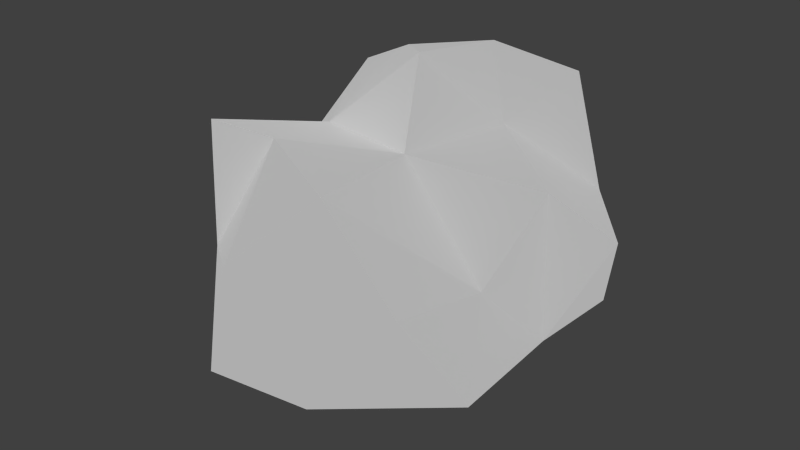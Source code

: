 # Source: Asteroid1.blend  (saved by Blender 2.74.0; exported with 4.5.12 LTS)
import bpy
from mathutils import Matrix  # noqa: F401  (used for matrix-valued properties, if any)

bpy.ops.wm.read_factory_settings(use_empty=True)
scene = bpy.context.scene
scene.name = 'Scene'

# ---- collections
col_collection_1 = bpy.data.collections.new('Collection 1'); scene.collection.children.link(col_collection_1)

# ---- materials (node trees are filled in below, after node groups)
mat_asteroid_white = bpy.data.materials.new('Asteroid White')
mat_asteroid_white.alpha_threshold = 0.0
mat_asteroid_white.roughness = 0.5

# ---- material node trees
mat_asteroid_white.use_nodes = True; mat_asteroid_white.node_tree.nodes.clear()
_N = mat_asteroid_white.node_tree.nodes; _L = mat_asteroid_white.node_tree.links
n0 = _N.new('ShaderNodeOutputMaterial'); n0.name = 'Material Output'; n0.location = (300, 300)
n1 = _N.new('ShaderNodeBsdfToon'); n1.name = 'Toon BSDF'; n1.location = (100, 300)
n1.inputs[1].default_value = 1.0
n1.inputs[2].default_value = 1.0
_L.new(n1.outputs[0], n0.inputs[0])
n0.is_active_output = True

# ---- world
world_world = bpy.data.worlds.new('World'); scene.world = world_world
world_world.color = (0.05088, 0.05088, 0.05088)
world_world.use_sun_shadow = False
world_world.sun_shadow_jitter_overblur = 0.0
world_world.cycles.sampling_method = 'MANUAL'
world_world.cycles.sample_map_resolution = 256

# ---- meshes
me_icosphere = bpy.data.meshes.new('Icosphere')
me_icosphere.from_pydata([(-0.02435, -0.4277, -0.7511), (0.2227, -0.9244, -0.4888), (0.5818, -0.7877, 0.004383), (-0.246, -0.5792, 0.4566), (-0.07298, -1.045, 0.1123), (-0.4762, -0.4245, -0.5183), (-0.5572, -0.6646, -0.1104), (0.6663, -0.3634, -0.02975), (-0.7483, -0.205, 0.06107), (0.3268, -0.1521, -0.6346), (0.3177, 0.3559, -0.6829), (0.2019, 0.6126, -0.3989), (-0.3765, -0.006945, -0.6097), (0.784, -0.06761, -0.3571), (-0.2212, 0.3464, -0.7515), (0.9004, 0.2927, 0.002092), (-0.8992, 0.2009, -0.05182), (-0.5671, 0.474, -0.3554), (0.06372, 0.9082, -0.1329), (0.5999, 0.6397, 0.03713), (-0.3941, 0.7534, 0.006458), (-0.2222, 0.6874, 0.4458), (-0.4317, -0.05334, 0.3203), (-0.3122, 0.3702, 0.6064), (0.2613, -0.3535, 0.451), (0.1312, 0.4236, 0.7043), (0.343, 0.2144, 0.4271), (0.0, 0.06052, 0.713), (0.7111, 0.01882, 0.2812), (0.2951, 0.8982, 0.4702), (-0.6925, 0.512, 0.4225), (-0.6981, -0.5224, 0.4094), (0.2784, -0.8574, 0.4503), (0.7311, 0.5319, -0.4532), (-0.2709, 0.8318, -0.4368), (-0.8969, -0.0001247, -0.4486), (-0.3208, -0.9542, -0.5272), (0.7414, -0.5319, -0.4567), (0.0, -0.01304, -0.8398)], [], [(5, 12, 0), (9, 13, 37), (36, 1, 4), (38, 0, 12), (1, 37, 2), (16, 8, 22), (19, 29, 26), (3, 24, 22), (28, 15, 26), (9, 38, 10), (33, 10, 11), (1, 0, 37), (26, 29, 25), (8, 31, 22), (13, 9, 10), (38, 9, 0), (22, 27, 23), (9, 37, 0), (19, 26, 15), (1, 2, 4), (31, 3, 22), (27, 22, 24), (36, 0, 1), (7, 28, 24), (24, 28, 26), (7, 24, 32), (12, 35, 17), (13, 15, 28), (32, 4, 2), (10, 14, 11), (36, 5, 0), (34, 11, 14), (4, 6, 36), (6, 4, 3), (11, 34, 18), (34, 14, 17), (32, 2, 7), (18, 19, 33), (14, 38, 12), (2, 37, 7), (33, 11, 18), (3, 31, 6), (6, 8, 5), (17, 35, 16), (16, 30, 20), (17, 16, 20), (4, 32, 3), (13, 33, 15), (3, 32, 24), (34, 17, 20), (18, 29, 19), (17, 14, 12), (35, 8, 16), (10, 38, 14), (10, 33, 13), (5, 35, 12), (35, 5, 8), (7, 37, 13), (36, 6, 5), (6, 31, 8), (28, 7, 13), (29, 18, 20), (20, 21, 29), (18, 34, 20), (33, 19, 15), (20, 30, 21), (21, 30, 23), (30, 22, 23), (29, 21, 23), (23, 27, 25), (30, 16, 22), (27, 24, 26), (23, 25, 29), (25, 27, 26)])
me_icosphere.materials.append(mat_asteroid_white)
me_icosphere.use_remesh_preserve_volume = False
me_icosphere.use_remesh_preserve_attributes = False
me_icosphere.use_mirror_vertex_groups = False
me_icosphere.update()

# ---- objects
ob_icosphere = bpy.data.objects.new('Icosphere', me_icosphere)

# ---- transforms, parenting, visibility, modifiers, constraints
ob_icosphere.location = (0.0, 0.0, 0.0)
ob_icosphere.lineart.crease_threshold = 0.0

# ---- collection membership
col_collection_1.objects.link(ob_icosphere)

# ---- scene / render settings (as saved in the file)
scene.frame_start = 1; scene.frame_end = 250; scene.frame_set(1)
scene.render.engine = 'CYCLES'
scene.render.resolution_percentage = 50
scene.render.dither_intensity = 0.0
scene.cycles.use_denoising = False
scene.cycles.samples = 10
scene.cycles.sampling_pattern = 'TABULATED_SOBOL'
scene.cycles.light_sampling_threshold = 0.0
scene.cycles.use_adaptive_sampling = False
scene.cycles.use_light_tree = False
scene.cycles.blur_glossy = 0.0
scene.cycles.pixel_filter_type = 'GAUSSIAN'
scene.cycles.sample_clamp_indirect = 0.0
scene.view_settings.view_transform = 'Standard'
bpy.context.view_layer.update()

# ---- added for rendering (the .blend has no active camera and no usable light): camera, sun
cam_auto = bpy.data.cameras.new('AutoCamera')
cam_auto.lens = 50.0
cam_auto.sensor_width = 36.0
cam_auto.clip_end = 1000.0
ob_auto_camera = bpy.data.objects.new('AutoCamera', cam_auto)
scene.collection.objects.link(ob_auto_camera)
ob_auto_camera.location = (2.84731, -3.48466, 2.21394)
ob_auto_camera.rotation_euler = (1.09748, -7.21219e-08, 0.694738)
scene.camera = ob_auto_camera
light_auto_sun = bpy.data.lights.new('AutoSun', 'SUN')
light_auto_sun.energy = 3.0
light_auto_sun.angle = 0.0523599
ob_auto_sun = bpy.data.objects.new('AutoSun', light_auto_sun)
scene.collection.objects.link(ob_auto_sun)
ob_auto_sun.rotation_euler = (0.872665, 0.174533, 0.523599)
bpy.context.view_layer.update()

